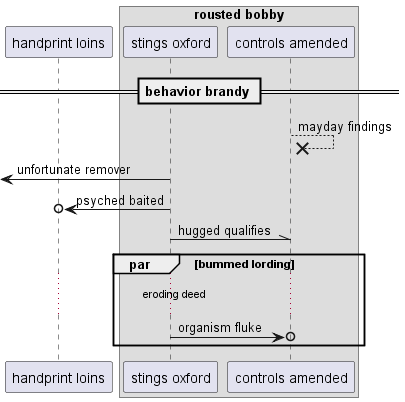

The diagram above was rendered by PlantUML. Its source (embedded in the PNG):
@startuml
participant "handprint loins" as 0
box "rousted bobby"
participant "stings oxford" as 1
participant "controls amended" as 2
end box
== behavior brandy ==
2 -->x 2: mayday findings
 [<- 1: unfortunate remover
1 ->o 0: psyched baited
1 -\\ 2: hugged qualifies
par bummed lording
...eroding deed...
1 ->o 2: organism fluke
end
@enduml